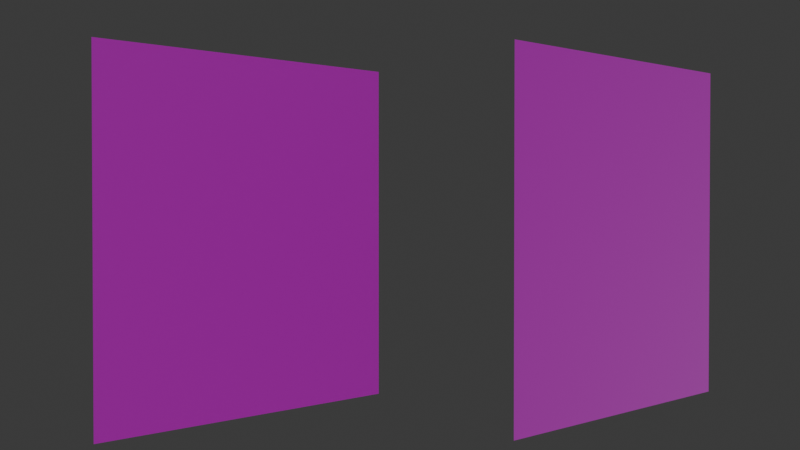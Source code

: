 # Source: Normal_Maps.blend  (saved by Blender 5.1.30; exported with 4.5.12 LTS)
import bpy
from mathutils import Matrix  # noqa: F401  (used for matrix-valued properties, if any)

bpy.ops.wm.read_factory_settings(use_empty=True)
scene = bpy.context.scene
scene.name = 'Scene'

# ---- collections
col_collection = bpy.data.collections.new('Collection'); scene.collection.children.link(col_collection)

# ---- images (referenced by path relative to the original .blend; pixels are not part of the script)
import os
ASSET_DIR = os.environ.get("B2B_ASSET_DIR", "")  # directory of the original .blend (textures are referenced by path, not embedded)
HERE = os.path.dirname(os.path.abspath(__file__))  # packed textures are extracted next to this script under _unpacked/

def load_image(name, relpath, width, height, colorspace="sRGB"):
    """Load a texture the original file referenced (path relative to the .blend, or extracted next to this script)."""
    p = next((c for c in (os.path.join(HERE, relpath), os.path.join(ASSET_DIR, relpath)) if relpath and os.path.exists(c)), "")
    if p:
        img = bpy.data.images.load(p, check_existing=True)
        img.name = name
    else:  # same state as the original file: an image datablock whose file is absent (Cycles renders it pink)
        img = bpy.data.images.new(name, width, height)
        img.source = "FILE"
        img.filepath = "//" + (relpath or name)
    img.colorspace_settings.name = colorspace
    return img
img_red_brick_diff_4k_png = load_image('red_brick_diff_4k.png', 'red_brick_diff_4k.png', 1024, 1024, 'sRGB')
img_red_brick_nor_dx_4k_png = load_image('red_brick_nor_dx_4k.png', 'red_brick_nor_dx_4k.png', 1024, 1024, 'Non-Color')

# ---- materials (node trees are filled in below, after node groups)
mat_material_001 = bpy.data.materials.new('Material.001')
mat_material_002 = bpy.data.materials.new('Material.002')

# ---- material node trees
mat_material_001.use_nodes = True; mat_material_001.node_tree.nodes.clear()
_N = mat_material_001.node_tree.nodes; _L = mat_material_001.node_tree.links
n0 = _N.new('ShaderNodeBsdfPrincipled'); n0.name = 'Principled BSDF'; n0.location = (-200, 100)
n1 = _N.new('ShaderNodeOutputMaterial'); n1.name = 'Material Output'; n1.location = (200, 100)
n2 = _N.new('ShaderNodeTexImage'); n2.name = 'Image Texture'; n2.location = (-490, 71)
n2.image = img_red_brick_diff_4k_png
_L.new(n0.outputs[0], n1.inputs[0])
_L.new(n2.outputs[0], n0.inputs[0])
n1.is_active_output = True
mat_material_002.use_nodes = True; mat_material_002.node_tree.nodes.clear()
_N = mat_material_002.node_tree.nodes; _L = mat_material_002.node_tree.links
n0 = _N.new('ShaderNodeBsdfPrincipled'); n0.name = 'Principled BSDF'; n0.location = (-288, 254)
n1 = _N.new('ShaderNodeOutputMaterial'); n1.name = 'Material Output'; n1.location = (112, 254)
n2 = _N.new('ShaderNodeTexImage'); n2.name = 'Image Texture'; n2.location = (-648, 418)
n2.image = img_red_brick_diff_4k_png
n3 = _N.new('ShaderNodeTexImage'); n3.name = 'Image Texture.001'; n3.location = (-891, 7)
n3.image = img_red_brick_nor_dx_4k_png
n4 = _N.new('ShaderNodeNormalMap'); n4.name = 'Normal Map'; n4.location = (-571, 119)
n4.inputs[0].default_value = -1.0
_L.new(n0.outputs[0], n1.inputs[0])
_L.new(n2.outputs[0], n0.inputs[0])
_L.new(n3.outputs[0], n4.inputs[1])
_L.new(n4.outputs[0], n0.inputs[5])
n1.is_active_output = True

# ---- world
world_world = bpy.data.worlds.new('World'); scene.world = world_world
world_world.use_nodes = True; world_world.node_tree.nodes.clear()
_N = world_world.node_tree.nodes; _L = world_world.node_tree.links
n0 = _N.new('ShaderNodeOutputWorld'); n0.name = 'World Output'; n0.location = (200, 100)
n1 = _N.new('ShaderNodeBackground'); n1.name = 'Background'; n1.location = (-200, 100)
n1.inputs[0].default_value = (0.05088, 0.05088, 0.05088, 1.0)
_L.new(n1.outputs[0], n0.inputs[0])
n0.is_active_output = True
world_world.color = (0.05088, 0.05088, 0.05088)
world_world.sun_shadow_jitter_overblur = 0.0

# ---- cameras
cam_camera = bpy.data.cameras.new('Camera')
cam_camera.clip_end = 100.0
cam_camera.ortho_scale = 7.314

# ---- lights
light_sun = bpy.data.lights.new('Sun', 'SUN')
light_sun.use_shadow = False
light_sun.energy = 1.0

# ---- meshes
me_plane = bpy.data.meshes.new('Plane')
me_plane.from_pydata([(-1.0, -1.0, 0.0), (1.0, -1.0, 0.0), (-1.0, 1.0, 0.0), (1.0, 1.0, 0.0)], [], [(0, 1, 3, 2)])
_uv = me_plane.uv_layers.new(name='UVMap')
_uv.uv.foreach_set('vector', [0.0, 0.0, 1.0, 0.0, 1.0, 1.0, 0.0, 1.0])
me_plane.materials.append(mat_material_001)
me_plane.update()
me_plane_001 = bpy.data.meshes.new('Plane.001')
me_plane_001.from_pydata([(-1.0, -1.0, 0.0), (1.0, -1.0, 0.0), (-1.0, 1.0, 0.0), (1.0, 1.0, 0.0)], [], [(0, 1, 3, 2)])
_uv = me_plane_001.uv_layers.new(name='UVMap')
_uv.uv.foreach_set('vector', [0.0, 0.0, 1.0, 0.0, 1.0, 1.0, 0.0, 1.0])
me_plane_001.materials.append(mat_material_002)
me_plane_001.update()

# ---- objects
ob_camera = bpy.data.objects.new('Camera', cam_camera)
ob_plane = bpy.data.objects.new('Plane', me_plane)
ob_plane_001 = bpy.data.objects.new('Plane.001', me_plane_001)
ob_sun = bpy.data.objects.new('Sun', light_sun)

# ---- transforms, parenting, visibility, modifiers, constraints
ob_camera.location = (4.846, -3.914, 0.1879)
ob_camera.rotation_euler = (1.551, -5.011e-07, 0.7593)
ob_camera.scale = (1.0, 1.0, 1.0)
ob_camera.lock_rotations_4d = False
ob_camera.empty_display_type = 'ARROWS'
ob_camera.color = (0.0, 0.0, 0.0, 0.0)
ob_camera.display_type = 'WIRE'
ob_camera.lineart.crease_threshold = 0.0
ob_plane.location = (1.192e-07, 0.0, 0.0)
ob_plane.rotation_euler = (1.571, -4.371e-08, 1.571)
ob_plane_001.location = (1.451, 1.489, 0.0)
ob_plane_001.rotation_euler = (1.571, -4.371e-08, 1.571)
ob_sun.location = (0.0, 0.0, 6.605)
ob_sun.rotation_euler = (0.0, 0.7854, 0.0)

# ---- collection membership
col_collection.objects.link(ob_camera)
col_collection.objects.link(ob_plane)
col_collection.objects.link(ob_plane_001)
col_collection.objects.link(ob_sun)

# ---- scene / render settings (as saved in the file)
scene.camera = ob_camera
scene.frame_start = 1; scene.frame_end = 250; scene.frame_set(1)
scene.render.engine = 'BLENDER_EEVEE_NEXT'
scene.render.bake_bias = 0.0
scene.render.bake_samples = 0
scene.cycles.sampling_pattern = 'TABULATED_SOBOL'
scene.eevee.use_volume_custom_range = False
bpy.context.view_layer.update()
